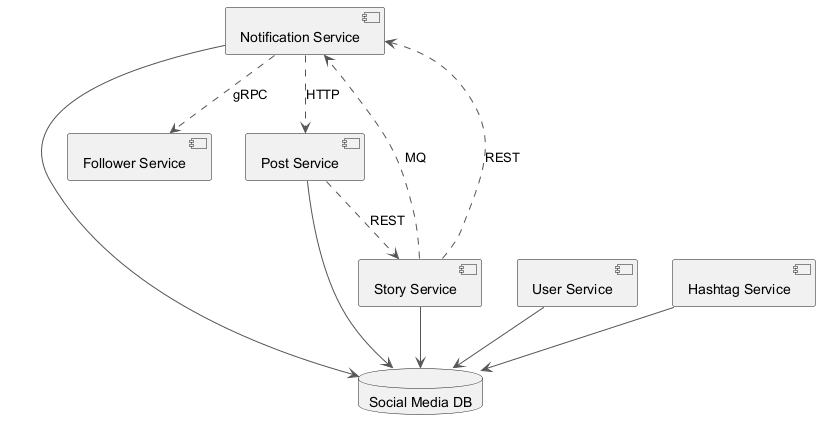

The diagram above was rendered by PlantUML. Its source (embedded in the PNG):
@startuml
skinparam ArrowColor #555555
component "Notification Service" as C_NotificationService
component "User Service" as C_UserService
component "Story Service" as C_StoryService
component "Hashtag Service" as C_HashtagService
component "Post Service" as C_PostService
component "Follower Service" as C_FollowerService
database "Social Media DB" as DB_social_media
C_NotificationService --> DB_social_media
C_UserService --> DB_social_media
C_StoryService --> DB_social_media
C_HashtagService --> DB_social_media
C_PostService --> DB_social_media
C_PostService ..> C_StoryService : REST
C_NotificationService ..> C_PostService : HTTP
C_StoryService ..> C_NotificationService : REST
C_NotificationService ..> C_FollowerService : gRPC
C_StoryService ..> C_NotificationService : MQ
@enduml